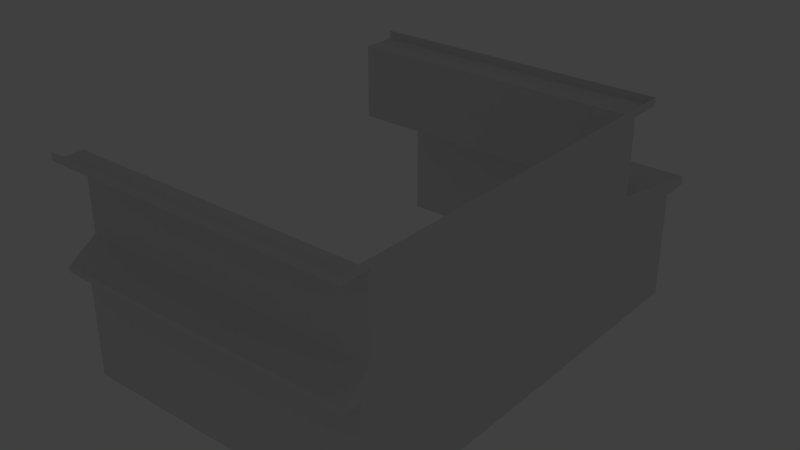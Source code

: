# Source: building.blend  (saved by Blender 2.78.0; exported with 4.5.12 LTS)
import bpy
from mathutils import Matrix  # noqa: F401  (used for matrix-valued properties, if any)

bpy.ops.wm.read_factory_settings(use_empty=True)
scene = bpy.context.scene
scene.name = 'Scene'

# ---- collections
col_collection_1 = bpy.data.collections.new('Collection 1'); scene.collection.children.link(col_collection_1)
col_collection_20 = bpy.data.collections.new('Collection 20'); scene.collection.children.link(col_collection_20)
col_collection_20.hide_render = True
col_collection_20.hide_viewport = True

# ---- world
world_world = bpy.data.worlds.new('World'); scene.world = world_world
world_world.color = (0.05088, 0.05088, 0.05088)
world_world.use_sun_shadow = False
world_world.sun_shadow_jitter_overblur = 0.0
world_world.cycles.sampling_method = 'NONE'
world_world.cycles.sample_map_resolution = 256

# ---- lights
light_lamp = bpy.data.lights.new('Lamp', 'POINT')
light_lamp.transmission_factor = 0.0
light_lamp.cutoff_distance = 30.0
light_lamp.energy = 100.0
light_lamp.shadow_buffer_clip_start = 1.001
light_lamp.shadow_soft_size = 0.1
light_lamp.shadow_maximum_resolution = 0.006
light_lamp.use_absolute_resolution = True

# ---- meshes
me_plane_002 = bpy.data.meshes.new('Plane.002')
me_plane_002.from_pydata([(-0.5449, 0.8239, 0.9034), (0.7095, 0.8239, 0.9034), (0.7095, 1.134, 0.4818), (-0.5449, 1.134, 0.4818), (0.7095, 0.68, 0.0), (0.7095, 0.68, 0.9034), (0.7095, 0.68, 0.5595), (-0.5449, 0.68, 0.5595), (-0.5449, 0.8239, 0.8708), (0.7095, 0.8239, 0.8708), (0.7095, 0.68, 0.8708), (-0.5449, 0.68, 0.8708), (0.7095, -0.7415, 0.5595), (0.7095, -0.7415, 0.0), (0.7095, -0.7415, 0.9034), (-0.5449, -0.7415, 0.5595), (0.7095, -0.7415, 0.8708), (-0.5449, -0.7415, 0.8708), (-0.5449, -0.8618, 0.9034), (0.7095, -0.8618, 0.4813), (0.7095, -0.8618, 0.8708), (0.7095, -0.8618, 0.9034), (-0.5449, -0.8618, 0.4813), (-0.5449, -0.8618, 0.8708), (-0.5449, 1.134, 0.4454), (0.7095, 1.134, 0.4454), (0.7095, 0.68, 0.4563), (0.7095, -0.7415, 0.4563), (0.7095, -0.8618, 0.4598), (-0.5449, -0.8618, 0.4598), (0.7095, 1.016, 0.0), (-0.5449, 1.016, 0.0), (-0.5449, 1.016, 0.5028), (0.7095, 1.016, 0.5028), (0.7095, 1.016, 0.4426), (-0.5449, 1.016, 0.4426), (0.7095, -0.7855, 0.0), (-0.5449, -0.7855, 0.531), (-0.5449, -0.7855, 0.0), (0.7095, -0.7855, 0.531), (-0.5449, -0.7855, 0.4576), (0.7095, -0.7855, 0.4576)], [], [(33, 2, 3, 32), (10, 9, 1, 5), (25, 24, 3, 2), (34, 25, 2, 33), (26, 34, 33, 6), (27, 26, 6, 12), (16, 10, 5, 14), (6, 7, 11, 10), (12, 6, 10, 16), (11, 8, 9, 10), (0, 1, 9, 8), (23, 17, 16, 20), (20, 16, 14, 21), (41, 27, 12, 39), (37, 39, 12, 15), (17, 15, 12, 16), (18, 23, 20, 21), (19, 22, 29, 28), (36, 13, 27, 41), (13, 4, 26, 27), (4, 30, 34, 26), (34, 30, 31, 35), (35, 24, 25, 34), (33, 32, 7, 6), (41, 40, 38, 36), (22, 19, 39, 37), (28, 41, 39, 19), (29, 40, 41, 28)])
_uv = me_plane_002.uv_layers.new(name='UVMap')
_uv.uv.foreach_set('vector', [0.4083, 0.632, 0.3446, 0.651, 0.3271, 0.651, 0.2634, 0.632, 0.7102, 0.8059, 0.7822, 0.8059, 0.7822, 0.8222, 0.7102, 0.8222, 0.7468, 0.8037, 0.1196, 0.8037, 0.1196, 0.8219, 0.7468, 0.8219, 0.8535, 0.5388, 0.9123, 0.5402, 0.9123, 0.5584, 0.8535, 0.5689, 0.7102, 0.5476, 0.8544, 0.5408, 0.8544, 0.5709, 0.7102, 0.5993, 0.1582, 0.5476, 0.7102, 0.5476, 0.7102, 0.5993, 0.1582, 0.5993, 0.1582, 0.8059, 0.7102, 0.8059, 0.7102, 0.8222, 0.1582, 0.8222, 0.7211, 0.6233, 0.1499, 0.6311, 0.1513, 0.8052, 0.7225, 0.7974, 0.1582, 0.5993, 0.7102, 0.5993, 0.7102, 0.8059, 0.1582, 0.8059, 0.1206, 0.7871, 0.1206, 0.8123, 0.7478, 0.8123, 0.7478, 0.7871, 0.1206, 0.824, 0.7478, 0.824, 0.7478, 0.8077, 0.1206, 0.8077, 0.1326, 0.7933, 0.1336, 0.8098, 0.7608, 0.8098, 0.7598, 0.7933, 0.09808, 0.8059, 0.1582, 0.8059, 0.1582, 0.8222, 0.09808, 0.8222, 0.1362, 0.5483, 0.1582, 0.5476, 0.1582, 0.5993, 0.1362, 0.585, 0.2483, 0.6294, 0.4186, 0.6294, 0.3739, 0.6424, 0.2931, 0.6424, 0.1454, 0.7922, 0.1477, 0.6292, 0.7199, 0.6292, 0.7176, 0.7922, 0.1176, 0.8224, 0.1176, 0.8061, 0.7448, 0.8061, 0.7448, 0.8224, 0.7498, 0.8201, 0.1226, 0.8201, 0.1226, 0.8093, 0.7498, 0.8093, 0.1362, 0.241, 0.1582, 0.241, 0.1582, 0.5476, 0.1362, 0.5483, 0.1582, 0.241, 0.7102, 0.241, 0.7102, 0.5476, 0.1582, 0.5476, 0.7102, 0.241, 0.8544, 0.241, 0.8544, 0.5408, 0.7102, 0.5476, 0.1386, 0.5126, 0.1386, 0.2913, 0.7658, 0.2913, 0.7658, 0.5126, 0.1306, 0.7861, 0.1306, 0.8184, 0.7577, 0.8184, 0.7577, 0.7861, 0.3766, 0.6432, 0.2964, 0.6432, 0.2989, 0.6317, 0.3728, 0.6317, 0.8547, 0.5232, 0.2276, 0.5232, 0.2276, 0.2944, 0.8547, 0.2944, 0.2889, 0.6315, 0.382, 0.6315, 0.3781, 0.6387, 0.2928, 0.6387, 0.09808, 0.5494, 0.1362, 0.5483, 0.1362, 0.585, 0.09808, 0.5601, 0.1266, 0.7699, 0.1266, 0.8081, 0.7538, 0.8081, 0.7538, 0.7699])
me_plane_002.use_remesh_preserve_volume = False
me_plane_002.use_remesh_preserve_attributes = False
me_plane_002.use_mirror_vertex_groups = False
me_plane_002.update()

# ---- objects
ob_plane = bpy.data.objects.new('Plane', me_plane_002)
ob_lamp = bpy.data.objects.new('Lamp', light_lamp)

# ---- transforms, parenting, visibility, modifiers, constraints
ob_plane.location = (0.0, 0.0, 0.0)
ob_plane.scale = (3.129, 3.129, 3.129)
ob_plane.lineart.crease_threshold = 0.0
ob_lamp.location = (4.076, 1.005, 5.904)
ob_lamp.rotation_euler = (0.6503, 0.05522, 1.866)
ob_lamp.lock_rotations_4d = False
ob_lamp.empty_display_type = 'ARROWS'
ob_lamp.color = (0.0, 0.0, 0.0, 0.0)
ob_lamp.lineart.crease_threshold = 0.0

# ---- collection membership
col_collection_1.objects.link(ob_plane)
col_collection_20.objects.link(ob_lamp)

# ---- scene / render settings (as saved in the file)
scene.frame_start = 1; scene.frame_end = 250; scene.frame_set(0)
scene.render.engine = 'BLENDER_EEVEE_NEXT'
scene.render.resolution_percentage = 50
scene.render.fps = 25
scene.render.dither_intensity = 0.0
scene.cycles.use_denoising = False
scene.cycles.samples = 10
scene.cycles.sampling_pattern = 'TABULATED_SOBOL'
scene.cycles.light_sampling_threshold = 0.0
scene.cycles.use_adaptive_sampling = False
scene.cycles.use_light_tree = False
scene.cycles.blur_glossy = 0.0
scene.cycles.pixel_filter_type = 'GAUSSIAN'
scene.cycles.sample_clamp_indirect = 0.0
scene.view_settings.view_transform = 'Standard'
bpy.context.view_layer.update()

# ---- added for rendering (the .blend has no active camera): camera
cam_auto = bpy.data.cameras.new('AutoCamera')
cam_auto.lens = 50.0
cam_auto.sensor_width = 36.0
cam_auto.clip_end = 1000.0
ob_auto_camera = bpy.data.objects.new('AutoCamera', cam_auto)
scene.collection.objects.link(ob_auto_camera)
ob_auto_camera.location = (7.56551, -8.34389, 7.25968)
ob_auto_camera.rotation_euler = (1.09748, -7.21219e-08, 0.694738)
scene.camera = ob_auto_camera
bpy.context.view_layer.update()
